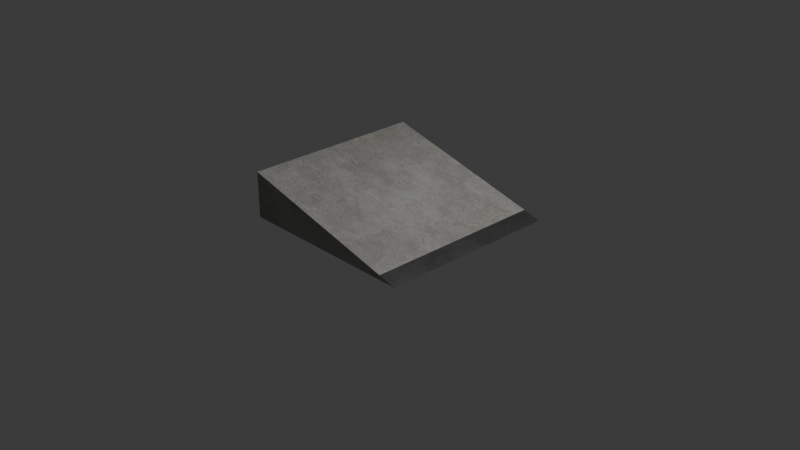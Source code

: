# Source: Bank_2_x_2_x_0.5.blend  (saved by Blender 5.2.45; exported with 4.5.12 LTS)
import bpy
from mathutils import Matrix  # noqa: F401  (used for matrix-valued properties, if any)

bpy.ops.wm.read_factory_settings(use_empty=True)
scene = bpy.context.scene
scene.name = 'Scene'

# ---- collections
col_collection = bpy.data.collections.new('Collection'); scene.collection.children.link(col_collection)

# ---- images (referenced by path relative to the original .blend; pixels are not part of the script)
import os
ASSET_DIR = os.environ.get("B2B_ASSET_DIR", "")  # directory of the original .blend (textures are referenced by path, not embedded)
HERE = os.path.dirname(os.path.abspath(__file__))  # packed textures are extracted next to this script under _unpacked/

def load_image(name, relpath, width, height, colorspace="sRGB"):
    """Load a texture the original file referenced (path relative to the .blend, or extracted next to this script)."""
    p = next((c for c in (os.path.join(HERE, relpath), os.path.join(ASSET_DIR, relpath)) if relpath and os.path.exists(c)), "")
    if p:
        img = bpy.data.images.load(p, check_existing=True)
        img.name = name
    else:  # same state as the original file: an image datablock whose file is absent (Cycles renders it pink)
        img = bpy.data.images.new(name, width, height)
        img.source = "FILE"
        img.filepath = "//" + (relpath or name)
    img.colorspace_settings.name = colorspace
    return img
img_betonbasecolor_jpg = load_image('betonbasecolor.jpg', '_unpacked/betonbasecolor.297c9c9d.jpg', 2048, 2048, 'sRGB')
img_betonroughness_jpg = load_image('betonroughness.jpg', '_unpacked/betonroughness.c0554668.jpg', 2048, 2048, 'Non-Color')
img_betonheight_jpg = load_image('betonheight.jpg', '_unpacked/betonheight.f189158e.jpg', 2048, 2048, 'Non-Color')
img_betonnormal_jpg = load_image('betonnormal.jpg', '_unpacked/betonnormal.05b7e910.jpg', 2048, 2048, 'Non-Color')
img_betonambientocclusion_jpg = load_image('betonambientocclusion.jpg', '_unpacked/betonambientocclusion.1530d23e.jpg', 2048, 2048, 'Non-Color')
img_brushed02_height_tif = load_image('brushed02_height.tif', '_unpacked/brushed02_height.308921a3.tif', 2048, 2048, 'Non-Color')
img_brushed02_diffuse_jpg = load_image('brushed02_diffuse.jpg', '_unpacked/brushed02_diffuse.d2873009.jpg', 2048, 2048, 'sRGB')
img_brushed02_metallic_jpg = load_image('brushed02_metallic.jpg', '_unpacked/brushed02_metallic.93c7a372.jpg', 2048, 2048, 'Non-Color')
img_brushed02_specular_jpg = load_image('brushed02_specular.jpg', '_unpacked/brushed02_specular.c6540cd5.jpg', 2048, 2048, 'Non-Color')
img_brushed02_glossiness_jpg = load_image('brushed02_glossiness.jpg', '_unpacked/brushed02_glossiness.5550dac7.jpg', 2048, 2048, 'Non-Color')
img_brushed02_normal_opengl_jpg = load_image('brushed02_normal_opengl.jpg', '_unpacked/brushed02_normal_opengl.9d5ed27e.jpg', 2048, 2048, 'Non-Color')

# ---- materials (node trees are filled in below, after node groups)
mat_concrete = bpy.data.materials.new('Concrete')
mat_concrete.displacement_method = 'BOTH'
mat_concrete.use_backface_culling_lightprobe_volume = False
mat_concrete.diffuse_color = (0.0, 0.0, 0.0, 1.0)
mat_concrete.roughness = 0.5528
mat_concrete.specular_intensity = 1.0
mat_concrete.metallic = 1.0
mat_brushed_used_metal_silver = bpy.data.materials.new('Brushed used metal silver')
mat_brushed_used_metal_silver.displacement_method = 'BOTH'
mat_brushed_used_metal_silver.use_backface_culling_lightprobe_volume = False

# ---- material node trees
mat_concrete.use_nodes = True; mat_concrete.node_tree.nodes.clear()
_N = mat_concrete.node_tree.nodes; _L = mat_concrete.node_tree.links
n0 = _N.new('NodeFrame'); n0.name = 'Frame'; n0.location = (-1522, 344)
n0.label = 'Mapping'
n0.width = 400
n1 = _N.new('NodeFrame'); n1.name = 'Frame.001'; n1.location = (-947, 358)
n1.label = 'Textures'
n1.width = 433
n2 = _N.new('ShaderNodeOutputMaterial'); n2.name = 'Material Output'; n2.location = (573, 310)
n3 = _N.new('ShaderNodeDisplacement'); n3.name = 'Displacement'; n3.location = (58, -467)
n3.inputs[2].default_value = 0.04
n4 = _N.new('ShaderNodeMapping'); n4.name = 'Mapping'; n4.location = (230, -36)
n5 = _N.new('ShaderNodeTexCoord'); n5.name = 'Texture Coordinate'; n5.location = (30, -36)
n6 = _N.new('ShaderNodeMix'); n6.name = 'Mix'; n6.location = (-176, 276)
n6.data_type = 'RGBA'
n6.blend_type = 'MULTIPLY'
n6.inputs[7].default_value = (0.02629, 0.02629, 0.02629, 1.0)
n7 = _N.new('ShaderNodeHueSaturation'); n7.name = 'Hue Saturation Value'; n7.location = (-519, 255)
n8 = _N.new('ShaderNodeNormalMap'); n8.name = 'Normal Map'; n8.location = (-475, -248)
n8.inputs[0].default_value = 3.0
n9 = _N.new('ShaderNodeGamma'); n9.name = 'Gamma'; n9.location = (-402, -1)
n9.inputs[1].default_value = 1.2
n10 = _N.new('ShaderNodeGamma'); n10.name = 'Gamma.001'; n10.location = (-198, -666)
n10.inputs[1].default_value = 2.0
n11 = _N.new('NodeReroute'); n11.name = 'Reroute'; n11.location = (35, -426)
n11.width = 10
n11.socket_idname = 'NodeSocketVector'
n12 = _N.new('ShaderNodeTexImage'); n12.name = 'Image Texture.001'; n12.location = (85, -36)
n12.label = 'Base Color'
n12.width = 317
n12.image = img_betonbasecolor_jpg
n13 = _N.new('ShaderNodeTexImage'); n13.name = 'Image Texture.002'; n13.location = (85, -316)
n13.label = 'Roughness'
n13.width = 317
n13.image = img_betonroughness_jpg
n14 = _N.new('ShaderNodeTexImage'); n14.name = 'Image Texture'; n14.location = (-864, -539)
n14.width = 328
n14.image = img_betonheight_jpg
n15 = _N.new('ShaderNodeTexImage'); n15.name = 'Image Texture.003'; n15.location = (85, -596)
n15.label = 'Normal'
n15.width = 317
n15.image = img_betonnormal_jpg
n16 = _N.new('ShaderNodeTexImage'); n16.name = 'Image Texture.004'; n16.location = (-864, -864)
n16.width = 349
n16.image = img_betonambientocclusion_jpg
n17 = _N.new('ShaderNodeBsdfPrincipled'); n17.name = 'Principled BSDF'; n17.location = (49, 89)
n17.distribution = 'GGX'
n17.subsurface_method = 'RANDOM_WALK_SKIN'
n17.inputs[3].default_value = 1.45
n17.inputs[13].default_value = 1.0
n17.inputs[27].default_value = (0.0, 0.0, 0.0, 1.0)
n18 = _N.new('ShaderNodeInvert'); n18.name = 'Invert Color'; n18.location = (-426, -801)
n4.parent = n0
n5.parent = n0
n11.parent = n1
n12.parent = n1
n13.parent = n1
n15.parent = n1
_L.new(n17.outputs[0], n2.inputs[0])
_L.new(n9.outputs[0], n17.inputs[2])
_L.new(n15.outputs[0], n8.inputs[1])
_L.new(n8.outputs[0], n17.inputs[5])
_L.new(n11.outputs[0], n12.inputs[0])
_L.new(n11.outputs[0], n13.inputs[0])
_L.new(n11.outputs[0], n15.inputs[0])
_L.new(n4.outputs[0], n11.inputs[0])
_L.new(n5.outputs[2], n4.inputs[0])
_L.new(n12.outputs[0], n7.inputs[4])
_L.new(n13.outputs[0], n9.inputs[0])
_L.new(n11.outputs[0], n14.inputs[0])
_L.new(n14.outputs[0], n3.inputs[0])
_L.new(n11.outputs[0], n16.inputs[0])
_L.new(n7.outputs[0], n6.inputs[6])
_L.new(n6.outputs[2], n17.inputs[0])
_L.new(n18.outputs[0], n10.inputs[0])
_L.new(n10.outputs[0], n6.inputs[0])
_L.new(n16.outputs[0], n18.inputs[1])
n2.is_active_output = True
mat_brushed_used_metal_silver.use_nodes = True; mat_brushed_used_metal_silver.node_tree.nodes.clear()
_N = mat_brushed_used_metal_silver.node_tree.nodes; _L = mat_brushed_used_metal_silver.node_tree.links
n0 = _N.new('ShaderNodeBsdfPrincipled'); n0.name = 'Principled BSDF'; n0.location = (10, 300)
n1 = _N.new('ShaderNodeOutputMaterial'); n1.name = 'Material Output'; n1.location = (300, 300)
n2 = _N.new('ShaderNodeTexImage'); n2.name = 'Image Texture'; n2.location = (85, -1156)
n2.label = 'Displacement'
n2.image = img_brushed02_height_tif
n3 = _N.new('ShaderNodeDisplacement'); n3.name = 'Displacement'; n3.location = (110, -400)
n3.inputs[2].default_value = 0.008
n4 = _N.new('ShaderNodeTexImage'); n4.name = 'Image Texture.001'; n4.location = (85, -36)
n4.label = 'Base Color'
n4.image = img_brushed02_diffuse_jpg
n5 = _N.new('ShaderNodeTexImage'); n5.name = 'Image Texture.002'; n5.location = (85, -316)
n5.label = 'Metallic'
n5.image = img_brushed02_metallic_jpg
n6 = _N.new('ShaderNodeTexImage'); n6.name = 'Image Texture.003'; n6.location = (85, -596)
n6.label = 'Specular IOR Level'
n6.image = img_brushed02_specular_jpg
n7 = _N.new('ShaderNodeTexImage'); n7.name = 'Image Texture.004'; n7.location = (85, -876)
n7.label = 'Roughness'
n7.image = img_brushed02_glossiness_jpg
n8 = _N.new('ShaderNodeInvert'); n8.name = 'Invert Color'; n8.location = (-240, -340)
n9 = _N.new('ShaderNodeTexImage'); n9.name = 'Image Texture.005'; n9.location = (85, -1436)
n9.label = 'Normal'
n9.image = img_brushed02_normal_opengl_jpg
n10 = _N.new('ShaderNodeNormalMap'); n10.name = 'Normal Map'; n10.location = (-240, -900)
n11 = _N.new('ShaderNodeMapping'); n11.name = 'Mapping'; n11.location = (230, -36)
n12 = _N.new('NodeReroute'); n12.name = 'Reroute'; n12.location = (35, -827)
n12.width = 10
n12.socket_idname = 'NodeSocketVector'
n13 = _N.new('ShaderNodeTexCoord'); n13.name = 'Texture Coordinate'; n13.location = (30, -36)
n14 = _N.new('NodeFrame'); n14.name = 'Frame'; n14.location = (-1270, 336)
n14.label = 'Mapping'
n14.width = 400
n15 = _N.new('NodeFrame'); n15.name = 'Frame.001'; n15.location = (-625, 536)
n15.label = 'Textures'
n15.width = 355
n2.parent = n15
n4.parent = n15
n5.parent = n15
n6.parent = n15
n7.parent = n15
n9.parent = n15
n11.parent = n14
n12.parent = n15
n13.parent = n14
_L.new(n0.outputs[0], n1.inputs[0])
_L.new(n2.outputs[0], n3.inputs[0])
_L.new(n4.outputs[0], n0.inputs[0])
_L.new(n5.outputs[0], n0.inputs[1])
_L.new(n6.outputs[0], n0.inputs[13])
_L.new(n7.outputs[0], n8.inputs[1])
_L.new(n8.outputs[0], n0.inputs[2])
_L.new(n9.outputs[0], n10.inputs[1])
_L.new(n10.outputs[0], n0.inputs[5])
_L.new(n12.outputs[0], n4.inputs[0])
_L.new(n12.outputs[0], n5.inputs[0])
_L.new(n12.outputs[0], n6.inputs[0])
_L.new(n12.outputs[0], n7.inputs[0])
_L.new(n12.outputs[0], n2.inputs[0])
_L.new(n12.outputs[0], n9.inputs[0])
_L.new(n11.outputs[0], n12.inputs[0])
_L.new(n13.outputs[2], n11.inputs[0])
n1.is_active_output = True

# ---- world
world_world = bpy.data.worlds.new('World'); scene.world = world_world
world_world.use_nodes = True; world_world.node_tree.nodes.clear()
_N = world_world.node_tree.nodes; _L = world_world.node_tree.links
n0 = _N.new('ShaderNodeOutputWorld'); n0.name = 'World Output'; n0.location = (200, 100)
n1 = _N.new('ShaderNodeBackground'); n1.name = 'Background'; n1.location = (-200, 100)
n1.inputs[0].default_value = (0.05088, 0.05088, 0.05088, 1.0)
_L.new(n1.outputs[0], n0.inputs[0])
n0.is_active_output = True
world_world.color = (0.05088, 0.05088, 0.05088)
world_world.sun_shadow_jitter_overblur = 0.0

# ---- cameras
cam_camera = bpy.data.cameras.new('Camera')
cam_camera.clip_end = 100.0
cam_camera.ortho_scale = 7.314

# ---- lights
light_light = bpy.data.lights.new('Light', 'POINT')
light_light.energy = 1000.0
light_light.shadow_soft_size = 0.1

# ---- meshes
me_cube = bpy.data.meshes.new('Cube')
me_cube.from_pydata([(1.0, 1.0, 0.0), (1.0, -1.0, 0.0), (-1.0, 1.0, 0.5), (-1.0, 1.0, 0.0), (-1.0, -1.0, 0.5), (-1.0, -1.0, 0.0), (0.8, 1.0, 0.05), (0.8, -1.0, 0.05)], [], [(2, 4, 7, 6), (1, 7, 4, 5), (5, 4, 2, 3), (3, 0, 1, 5), (3, 2, 6, 0), (6, 7, 1, 0)])
me_cube.polygons.foreach_set('material_index', [0, 0, 0, 0, 0, 1])
_uv = me_cube.uv_layers.new(name='UVMap')
_uv.uv.foreach_set('vector', [0.5, 0.5, 6.955e-09, 0.5, -1.272e-08, 0.05, 0.5, 0.05, 0.6213, -1.796e-08, 0.6213, 0.05154, 0.6213, 0.5154, 0.5, 0.4851, 0.6213, 2.646e-09, 0.7463, -2.818e-09, 0.7463, 0.5, 0.6213, 0.5, 0.5, 0.5, 0.5, 1.0, 1.391e-08, 1.0, -7.947e-09, 0.5, 0.7463, -2.818e-09, 0.8713, -8.282e-09, 0.7588, 0.45, 0.7463, 0.5, 0.5, 0.05, -1.272e-08, 0.05, -1.49e-08, 6.514e-16, 0.5, -2.186e-08])
me_cube.materials.append(mat_concrete)
me_cube.materials.append(mat_brushed_used_metal_silver)
me_cube.use_mirror_vertex_groups = False
me_cube.auto_texspace = False
me_cube.update()

# ---- objects
ob_cube = bpy.data.objects.new('Cube', me_cube)
ob_light = bpy.data.objects.new('Light', light_light)
ob_camera = bpy.data.objects.new('Camera', cam_camera)

# ---- transforms, parenting, visibility, modifiers, constraints
ob_cube.location = (0.0, 0.0, 0.0)
ob_cube.lock_rotations_4d = False
ob_cube.empty_display_type = 'ARROWS'
ob_cube.lineart.crease_threshold = 0.0
ob_light.location = (4.076, 1.005, 5.904)
ob_light.rotation_euler = (0.6503, 0.05522, 1.866)
ob_light.lock_rotations_4d = False
ob_light.empty_display_type = 'ARROWS'
ob_light.color = (0.0, 0.0, 0.0, 0.0)
ob_light.lineart.crease_threshold = 0.0
ob_camera.location = (7.359, -6.926, 4.958)
ob_camera.rotation_euler = (1.109, 0.0, 0.8149)
ob_camera.lock_rotations_4d = False
ob_camera.empty_display_type = 'ARROWS'
ob_camera.color = (0.0, 0.0, 0.0, 0.0)
ob_camera.display_type = 'WIRE'
ob_camera.lineart.crease_threshold = 0.0

# ---- collection membership
col_collection.objects.link(ob_cube)
col_collection.objects.link(ob_light)
col_collection.objects.link(ob_camera)

# ---- scene / render settings (as saved in the file)
scene.camera = ob_camera
scene.frame_start = 1; scene.frame_end = 250; scene.frame_set(1)
scene.render.engine = 'BLENDER_EEVEE_NEXT'
scene.render.bake_bias = 0.0
scene.render.bake_samples = 0
scene.eevee.fast_gi_thickness_far = 0.0
bpy.context.view_layer.update()
